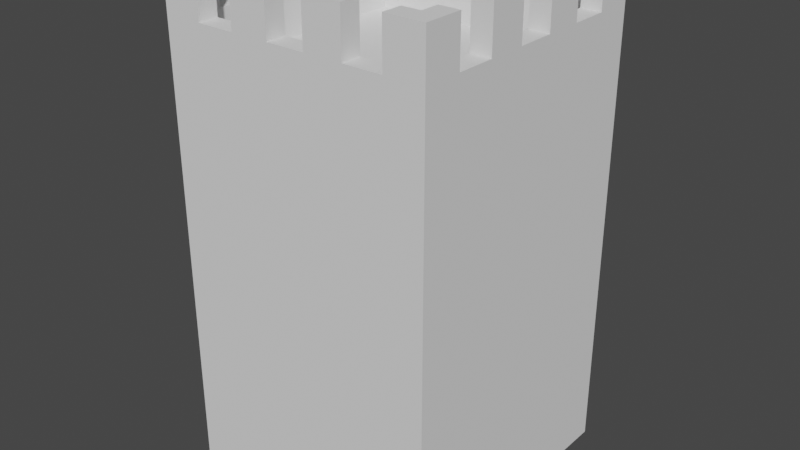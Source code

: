 # Source: 6x6_Tower.blend  (saved by Blender 2.90.8; exported with 4.5.12 LTS)
import bpy
from mathutils import Matrix  # noqa: F401  (used for matrix-valued properties, if any)

bpy.ops.wm.read_factory_settings(use_empty=True)
scene = bpy.context.scene
scene.name = 'Scene'

# ---- collections
col_collection = bpy.data.collections.new('Collection'); scene.collection.children.link(col_collection)

# ---- world
world_world = bpy.data.worlds.new('World'); scene.world = world_world
world_world.use_nodes = True; world_world.node_tree.nodes.clear()
_N = world_world.node_tree.nodes; _L = world_world.node_tree.links
n0 = _N.new('ShaderNodeOutputWorld'); n0.name = 'World Output'; n0.location = (300, 300)
n1 = _N.new('ShaderNodeBackground'); n1.name = 'Background'; n1.location = (10, 300)
n1.inputs[0].default_value = (0.05088, 0.05088, 0.05088, 1.0)
_L.new(n1.outputs[0], n0.inputs[0])
n0.is_active_output = True
world_world.color = (0.05088, 0.05088, 0.05088)
world_world.use_sun_shadow = False
world_world.sun_shadow_jitter_overblur = 0.0

# ---- meshes
me_cube_001 = bpy.data.meshes.new('Cube.001')
me_cube_001.from_pydata([(-3.0, -3.0, 0.0), (-1.286, 3.0, 9.0), (-3.0, 3.0, 0.0), (-2.143, 3.0, 9.0), (3.0, -3.0, 0.0), (-2.143, 3.0, 0.0), (3.0, 3.0, 0.0), (-1.286, 3.0, 0.0), (-3.0, -3.0, 9.0), (-3.0, 3.0, 9.0), (3.0, 3.0, 9.0), (3.0, -3.0, 9.0), (-2.55, -2.55, 10.0), (-2.55, 2.55, 10.0), (2.55, 2.55, 10.0), (2.55, -2.55, 10.0), (-0.4286, 3.0, 0.0), (0.4286, 3.0, 0.0), (1.286, 3.0, 0.0), (2.143, 3.0, 0.0), (-0.4286, 3.0, 9.0), (0.4286, 3.0, 9.0), (1.286, 3.0, 9.0), (2.143, 3.0, 9.0), (-2.143, -3.0, 0.0), (-1.286, -3.0, 0.0), (-0.4286, -3.0, 0.0), (0.4286, -3.0, 0.0), (1.286, -3.0, 0.0), (2.143, -3.0, 0.0), (2.143, -3.0, 9.0), (1.286, -3.0, 9.0), (0.4286, -3.0, 9.0), (-0.4286, -3.0, 9.0), (-1.286, -3.0, 9.0), (-2.143, -3.0, 9.0), (-2.143, 2.55, 10.0), (-1.286, 2.55, 10.0), (-0.4286, 2.55, 10.0), (0.4286, 2.55, 10.0), (1.286, 2.55, 10.0), (2.143, 2.55, 10.0), (2.143, -2.55, 10.0), (1.286, -2.55, 10.0), (0.4286, -2.55, 10.0), (-0.4286, -2.55, 10.0), (-1.286, -2.55, 10.0), (-2.143, -2.55, 10.0), (-3.0, 2.143, 0.0), (-3.0, 1.286, 0.0), (-3.0, 0.4286, 0.0), (-3.0, -0.4286, 0.0), (-3.0, -1.286, 0.0), (-3.0, -2.143, 0.0), (-3.0, -2.143, 9.0), (-3.0, -1.286, 9.0), (-3.0, -0.4286, 9.0), (-3.0, 0.4286, 9.0), (-3.0, 1.286, 9.0), (-3.0, 2.143, 9.0), (3.0, -2.143, 0.0), (3.0, -1.286, 0.0), (3.0, -0.4286, 0.0), (3.0, 0.4286, 0.0), (3.0, 1.286, 0.0), (3.0, 2.143, 0.0), (3.0, 2.143, 9.0), (3.0, 1.286, 9.0), (3.0, 0.4286, 9.0), (3.0, -0.4286, 9.0), (3.0, -1.286, 9.0), (3.0, -2.143, 9.0), (-2.55, -2.143, 10.0), (-2.55, -1.286, 10.0), (-2.55, -0.4286, 10.0), (-2.55, 0.4286, 10.0), (-2.55, 1.286, 10.0), (-2.55, 2.143, 10.0), (2.55, 2.143, 10.0), (2.55, 1.286, 10.0), (2.55, 0.4286, 10.0), (2.55, -0.4286, 10.0), (2.55, -1.286, 10.0), (2.55, -2.143, 10.0), (-3.0, 2.143, 10.0), (-3.0, 3.0, 10.0), (2.143, 3.0, 10.0), (3.0, 3.0, 10.0), (3.0, -2.143, 10.0), (3.0, -3.0, 10.0), (-2.143, -3.0, 10.0), (-3.0, -3.0, 10.0), (-2.143, 3.0, 10.0), (-1.286, 3.0, 10.0), (-0.4286, 3.0, 10.0), (0.4286, 3.0, 10.0), (1.286, 3.0, 10.0), (2.143, -3.0, 10.0), (1.286, -3.0, 10.0), (0.4286, -3.0, 10.0), (-0.4286, -3.0, 10.0), (-1.286, -3.0, 10.0), (-3.0, -2.143, 10.0), (-3.0, -1.286, 10.0), (-3.0, -0.4286, 10.0), (-3.0, 0.4286, 10.0), (-3.0, 1.286, 10.0), (3.0, 2.143, 10.0), (3.0, 1.286, 10.0), (3.0, 0.4286, 10.0), (3.0, -0.4286, 10.0), (3.0, -1.286, 10.0), (-2.55, -2.55, 9.0), (-2.55, 2.55, 9.0), (2.55, 2.55, 9.0), (2.55, -2.55, 9.0), (-2.143, 2.55, 9.0), (-1.286, 2.55, 9.0), (-0.4286, 2.55, 9.0), (0.4286, 2.55, 9.0), (1.286, 2.55, 9.0), (2.143, 2.55, 9.0), (2.143, -2.55, 9.0), (1.286, -2.55, 9.0), (0.4286, -2.55, 9.0), (-0.4286, -2.55, 9.0), (-1.286, -2.55, 9.0), (-2.143, -2.55, 9.0), (-2.55, -2.143, 9.0), (-2.55, -1.286, 9.0), (-2.55, -0.4286, 9.0), (-2.55, 0.4286, 9.0), (-2.55, 1.286, 9.0), (-2.55, 2.143, 9.0), (2.55, 2.143, 9.0), (2.55, 1.286, 9.0), (2.55, 0.4286, 9.0), (2.55, -0.4286, 9.0), (2.55, -1.286, 9.0), (2.55, -2.143, 9.0), (-2.55, -2.55, 11.0), (-2.55, 2.55, 11.0), (2.55, 2.55, 11.0), (2.55, -2.55, 11.0), (-2.143, 2.55, 11.0), (-1.286, 2.55, 11.0), (-0.4286, 2.55, 11.0), (0.4286, 2.55, 11.0), (1.286, 2.55, 11.0), (2.143, 2.55, 11.0), (2.143, -2.55, 11.0), (1.286, -2.55, 11.0), (0.4286, -2.55, 11.0), (-0.4286, -2.55, 11.0), (-1.286, -2.55, 11.0), (-2.143, -2.55, 11.0), (-2.55, -2.143, 11.0), (-2.55, -1.286, 11.0), (-2.55, -0.4286, 11.0), (-2.55, 0.4286, 11.0), (-2.55, 1.286, 11.0), (-2.55, 2.143, 11.0), (2.55, 2.143, 11.0), (2.55, 1.286, 11.0), (2.55, 0.4286, 11.0), (2.55, -0.4286, 11.0), (2.55, -1.286, 11.0), (2.55, -2.143, 11.0), (-3.0, 2.143, 11.0), (-3.0, 3.0, 11.0), (2.143, 3.0, 11.0), (3.0, 3.0, 11.0), (3.0, -2.143, 11.0), (3.0, -3.0, 11.0), (-2.143, -3.0, 11.0), (-3.0, -3.0, 11.0), (-2.143, 3.0, 11.0), (-1.286, 3.0, 11.0), (-0.4286, 3.0, 11.0), (0.4286, 3.0, 11.0), (1.286, 3.0, 11.0), (2.143, -3.0, 11.0), (1.286, -3.0, 11.0), (0.4286, -3.0, 11.0), (-0.4286, -3.0, 11.0), (-1.286, -3.0, 11.0), (-3.0, -2.143, 11.0), (-3.0, -1.286, 11.0), (-3.0, -0.4286, 11.0), (-3.0, 0.4286, 11.0), (-3.0, 1.286, 11.0), (3.0, 2.143, 11.0), (3.0, 1.286, 11.0), (3.0, 0.4286, 11.0), (3.0, -0.4286, 11.0), (3.0, -1.286, 11.0)], [], [(48, 59, 9, 2), (19, 23, 10, 6), (60, 71, 11, 4), (24, 35, 8, 0), (53, 52, 51, 50, 49, 48, 2, 5, 7, 16, 17, 18, 19, 6, 65, 64, 63, 62, 61, 60, 4, 29, 28, 27, 26, 25, 24, 0), (35, 34, 101, 90), (8, 35, 90, 91), (1, 3, 92, 93), (66, 10, 87, 107), (20, 1, 93, 94), (22, 21, 95, 96), (23, 22, 96, 86), (10, 23, 86, 87), (72, 12, 112, 128), (54, 8, 91, 102), (30, 11, 89, 97), (3, 9, 85, 92), (21, 20, 94, 95), (34, 33, 100, 101), (33, 32, 99, 100), (32, 31, 98, 99), (31, 30, 97, 98), (4, 11, 30, 29), (29, 30, 31, 28), (28, 31, 32, 27), (27, 32, 33, 26), (26, 33, 34, 25), (25, 34, 35, 24), (2, 9, 3, 5), (5, 3, 1, 7), (7, 1, 20, 16), (16, 20, 21, 17), (17, 21, 22, 18), (18, 22, 23, 19), (9, 59, 84, 85), (59, 58, 106, 84), (58, 57, 105, 106), (57, 56, 104, 105), (56, 55, 103, 104), (55, 54, 102, 103), (11, 71, 88, 89), (71, 70, 111, 88), (70, 69, 110, 111), (69, 68, 109, 110), (68, 67, 108, 109), (67, 66, 107, 108), (6, 10, 66, 65), (65, 66, 67, 64), (64, 67, 68, 63), (63, 68, 69, 62), (62, 69, 70, 61), (61, 70, 71, 60), (0, 8, 54, 53), (53, 54, 55, 52), (52, 55, 56, 51), (51, 56, 57, 50), (50, 57, 58, 49), (49, 58, 59, 48), (41, 14, 142, 149), (111, 110, 194, 195), (77, 13, 141, 161), (81, 82, 166, 165), (109, 108, 192, 193), (190, 160, 76, 106), (79, 80, 164, 163), (107, 87, 171, 191), (187, 103, 73, 157), (14, 78, 162, 142), (189, 105, 75, 159), (168, 84, 77, 161), (106, 105, 189, 190), (75, 76, 160, 159), (96, 180, 148, 40), (94, 178, 146, 38), (104, 103, 187, 188), (73, 74, 158, 157), (41, 149, 170, 86), (95, 39, 147, 179), (102, 91, 175, 186), (12, 72, 156, 140), (93, 37, 145, 177), (92, 176, 144, 36), (45, 46, 154, 153), (133, 132, 131, 130, 129, 128, 112, 127, 126, 125, 124, 123, 122, 115, 139, 138, 137, 136, 135, 134, 114, 121, 120, 119, 118, 117, 116, 113), (12, 47, 127, 112), (73, 72, 128, 129), (36, 13, 113, 116), (74, 73, 129, 130), (37, 36, 116, 117), (75, 74, 130, 131), (38, 37, 117, 118), (76, 75, 131, 132), (39, 38, 118, 119), (77, 76, 132, 133), (40, 39, 119, 120), (78, 14, 114, 134), (41, 40, 120, 121), (79, 78, 134, 135), (42, 15, 115, 122), (80, 79, 135, 136), (43, 42, 122, 123), (81, 80, 136, 137), (44, 43, 123, 124), (82, 81, 137, 138), (45, 44, 124, 125), (13, 77, 133, 113), (83, 82, 138, 139), (46, 45, 125, 126), (14, 41, 121, 114), (47, 46, 126, 127), (15, 83, 139, 115), (161, 141, 169, 168), (149, 142, 171, 170), (167, 143, 173, 172), (155, 140, 175, 174), (141, 144, 176, 169), (145, 146, 178, 177), (147, 148, 180, 179), (143, 150, 181, 173), (151, 152, 183, 182), (153, 154, 185, 184), (140, 156, 186, 175), (157, 158, 188, 187), (159, 160, 190, 189), (142, 162, 191, 171), (163, 164, 193, 192), (84, 106, 76, 77), (165, 166, 195, 194), (105, 104, 74, 75), (83, 15, 143, 167), (47, 12, 140, 155), (92, 85, 169, 176), (13, 36, 144, 141), (88, 111, 82, 83), (110, 109, 80, 81), (94, 93, 177, 178), (85, 84, 168, 169), (37, 38, 146, 145), (108, 107, 78, 79), (87, 86, 170, 171), (86, 96, 40, 41), (96, 95, 179, 180), (89, 88, 172, 173), (39, 40, 148, 147), (95, 94, 38, 39), (91, 90, 174, 175), (93, 92, 36, 37), (97, 89, 173, 181), (15, 42, 150, 143), (103, 102, 72, 73), (90, 101, 46, 47), (99, 98, 182, 183), (43, 44, 152, 151), (100, 99, 44, 45), (98, 97, 42, 43), (101, 100, 184, 185), (188, 158, 74, 104), (186, 156, 72, 102), (97, 181, 150, 42), (99, 183, 152, 44), (185, 154, 46, 101), (47, 155, 174, 90), (45, 153, 184, 100), (98, 43, 151, 182), (83, 167, 172, 88), (81, 165, 194, 110), (192, 108, 79, 163), (191, 162, 78, 107), (193, 164, 80, 109), (111, 195, 166, 82)])
_uv = me_cube_001.uv_layers.new(name='UVMap')
_uv.uv.foreach_set('vector', [0.375, 0.2143, 0.625, 0.2143, 0.625, 0.25, 0.375, 0.25, 0.375, 0.4643, 0.625, 0.4643, 0.625, 0.5, 0.375, 0.5, 0.375, 0.7143, 0.625, 0.7143, 0.625, 0.75, 0.375, 0.75, 0.375, 0.9643, 0.625, 0.9643, 0.625, 1.0, 0.375, 1.0, 0.375, 0.03571, 0.375, 0.07143, 0.375, 0.1071, 0.375, 0.1429, 0.375, 0.1786, 0.375, 0.2143, 0.375, 0.25, 0.375, 0.2857, 0.375, 0.3214, 0.375, 0.3571, 0.375, 0.3929, 0.375, 0.4286, 0.375, 0.4643, 0.375, 0.5, 0.375, 0.5357, 0.375, 0.5714, 0.375, 0.6071, 0.375, 0.6429, 0.375, 0.6786, 0.375, 0.7143, 0.375, 0.75, 0.375, 0.7857, 0.375, 0.8214, 0.375, 0.8571, 0.375, 0.8929, 0.375, 0.9286, 0.375, 0.9643, 0.375, 1.0, 0.625, 0.9643, 0.625, 0.9286, 0.625, 0.9286, 0.625, 0.9643, 0.625, 1.0, 0.625, 0.9643, 0.625, 0.9643, 0.625, 1.0, 0.625, 0.3214, 0.625, 0.2857, 0.625, 0.2857, 0.625, 0.3214, 0.625, 0.5357, 0.625, 0.5, 0.625, 0.5, 0.625, 0.5357, 0.625, 0.3571, 0.625, 0.3214, 0.625, 0.3214, 0.625, 0.3571, 0.625, 0.4286, 0.625, 0.3929, 0.625, 0.3929, 0.625, 0.4286, 0.625, 0.4643, 0.625, 0.4286, 0.625, 0.4286, 0.625, 0.4643, 0.625, 0.5, 0.625, 0.4643, 0.625, 0.4643, 0.625, 0.5, 0.625, 0.03571, 0.625, 0.0, 0.625, 0.0, 0.625, 0.03571, 0.625, 0.03571, 0.625, 0.0, 0.625, 0.0, 0.625, 0.03571, 0.625, 0.7857, 0.625, 0.75, 0.625, 0.75, 0.625, 0.7857, 0.625, 0.2857, 0.625, 0.25, 0.625, 0.25, 0.625, 0.2857, 0.625, 0.3929, 0.625, 0.3571, 0.625, 0.3571, 0.625, 0.3929, 0.625, 0.9286, 0.625, 0.8929, 0.625, 0.8929, 0.625, 0.9286, 0.625, 0.8929, 0.625, 0.8571, 0.625, 0.8571, 0.625, 0.8929, 0.625, 0.8571, 0.625, 0.8214, 0.625, 0.8214, 0.625, 0.8571, 0.625, 0.8214, 0.625, 0.7857, 0.625, 0.7857, 0.625, 0.8214, 0.375, 0.75, 0.625, 0.75, 0.625, 0.7857, 0.375, 0.7857, 0.375, 0.7857, 0.625, 0.7857, 0.625, 0.8214, 0.375, 0.8214, 0.375, 0.8214, 0.625, 0.8214, 0.625, 0.8571, 0.375, 0.8571, 0.375, 0.8571, 0.625, 0.8571, 0.625, 0.8929, 0.375, 0.8929, 0.375, 0.8929, 0.625, 0.8929, 0.625, 0.9286, 0.375, 0.9286, 0.375, 0.9286, 0.625, 0.9286, 0.625, 0.9643, 0.375, 0.9643, 0.375, 0.25, 0.625, 0.25, 0.625, 0.2857, 0.375, 0.2857, 0.375, 0.2857, 0.625, 0.2857, 0.625, 0.3214, 0.375, 0.3214, 0.375, 0.3214, 0.625, 0.3214, 0.625, 0.3571, 0.375, 0.3571, 0.375, 0.3571, 0.625, 0.3571, 0.625, 0.3929, 0.375, 0.3929, 0.375, 0.3929, 0.625, 0.3929, 0.625, 0.4286, 0.375, 0.4286, 0.375, 0.4286, 0.625, 0.4286, 0.625, 0.4643, 0.375, 0.4643, 0.625, 0.25, 0.625, 0.2143, 0.625, 0.2143, 0.625, 0.25, 0.625, 0.2143, 0.625, 0.1786, 0.625, 0.1786, 0.625, 0.2143, 0.625, 0.1786, 0.625, 0.1429, 0.625, 0.1429, 0.625, 0.1786, 0.625, 0.1429, 0.625, 0.1071, 0.625, 0.1071, 0.625, 0.1429, 0.625, 0.1071, 0.625, 0.07143, 0.625, 0.07143, 0.625, 0.1071, 0.625, 0.07143, 0.625, 0.03571, 0.625, 0.03571, 0.625, 0.07143, 0.625, 0.75, 0.625, 0.7143, 0.625, 0.7143, 0.625, 0.75, 0.625, 0.7143, 0.625, 0.6786, 0.625, 0.6786, 0.625, 0.7143, 0.625, 0.6786, 0.625, 0.6429, 0.625, 0.6429, 0.625, 0.6786, 0.625, 0.6429, 0.625, 0.6071, 0.625, 0.6071, 0.625, 0.6429, 0.625, 0.6071, 0.625, 0.5714, 0.625, 0.5714, 0.625, 0.6071, 0.625, 0.5714, 0.625, 0.5357, 0.625, 0.5357, 0.625, 0.5714, 0.375, 0.5, 0.625, 0.5, 0.625, 0.5357, 0.375, 0.5357, 0.375, 0.5357, 0.625, 0.5357, 0.625, 0.5714, 0.375, 0.5714, 0.375, 0.5714, 0.625, 0.5714, 0.625, 0.6071, 0.375, 0.6071, 0.375, 0.6071, 0.625, 0.6071, 0.625, 0.6429, 0.375, 0.6429, 0.375, 0.6429, 0.625, 0.6429, 0.625, 0.6786, 0.375, 0.6786, 0.375, 0.6786, 0.625, 0.6786, 0.625, 0.7143, 0.375, 0.7143, 0.375, 0.0, 0.625, 0.0, 0.625, 0.03571, 0.375, 0.03571, 0.375, 0.03571, 0.625, 0.03571, 0.625, 0.07143, 0.375, 0.07143, 0.375, 0.07143, 0.625, 0.07143, 0.625, 0.1071, 0.375, 0.1071, 0.375, 0.1071, 0.625, 0.1071, 0.625, 0.1429, 0.375, 0.1429, 0.375, 0.1429, 0.625, 0.1429, 0.625, 0.1786, 0.375, 0.1786, 0.375, 0.1786, 0.625, 0.1786, 0.625, 0.2143, 0.375, 0.2143, 0.625, 0.4643, 0.625, 0.5, 0.625, 0.5, 0.625, 0.4643, 0.625, 0.6786, 0.625, 0.6429, 0.625, 0.6429, 0.625, 0.6786, 0.625, 0.2143, 0.625, 0.25, 0.625, 0.25, 0.625, 0.2143, 0.625, 0.6429, 0.625, 0.6786, 0.625, 0.6786, 0.625, 0.6429, 0.625, 0.6071, 0.625, 0.5714, 0.625, 0.5714, 0.625, 0.6071, 0.625, 0.1786, 0.625, 0.1786, 0.625, 0.1786, 0.625, 0.1786, 0.625, 0.5714, 0.625, 0.6071, 0.625, 0.6071, 0.625, 0.5714, 0.625, 0.5357, 0.625, 0.5, 0.625, 0.5, 0.625, 0.5357, 0.625, 0.07143, 0.625, 0.07143, 0.625, 0.07143, 0.625, 0.07143, 0.625, 0.5, 0.625, 0.5357, 0.625, 0.5357, 0.625, 0.5, 0.625, 0.1429, 0.625, 0.1429, 0.625, 0.1429, 0.625, 0.1429, 0.625, 0.2143, 0.625, 0.2143, 0.625, 0.2143, 0.625, 0.2143, 0.625, 0.1786, 0.625, 0.1429, 0.625, 0.1429, 0.625, 0.1786, 0.625, 0.1429, 0.625, 0.1786, 0.625, 0.1786, 0.625, 0.1429, 0.625, 0.4286, 0.625, 0.4286, 0.625, 0.4286, 0.625, 0.4286, 0.625, 0.3571, 0.625, 0.3571, 0.625, 0.3571, 0.625, 0.3571, 0.625, 0.1071, 0.625, 0.07143, 0.625, 0.07143, 0.625, 0.1071, 0.625, 0.07143, 0.625, 0.1071, 0.625, 0.1071, 0.625, 0.07143, 0.625, 0.4643, 0.625, 0.4643, 0.625, 0.4643, 0.625, 0.4643, 0.625, 0.3929, 0.625, 0.3929, 0.625, 0.3929, 0.625, 0.3929, 0.625, 0.03571, 0.625, 0.0, 0.625, 0.0, 0.625, 0.03571, 0.625, 0.0, 0.625, 0.03571, 0.625, 0.03571, 0.625, 0.0, 0.625, 0.3214, 0.625, 0.3214, 0.625, 0.3214, 0.625, 0.3214, 0.625, 0.2857, 0.625, 0.2857, 0.625, 0.2857, 0.625, 0.2857, 0.625, 0.8929, 0.625, 0.9286, 0.625, 0.9286, 0.625, 0.8929, 0.625, 0.2143, 0.625, 0.1786, 0.625, 0.1429, 0.625, 0.1071, 0.625, 0.07143, 0.625, 0.03571, 0.625, 0.0, 0.625, 0.9643, 0.625, 0.9286, 0.625, 0.8929, 0.625, 0.8571, 0.625, 0.8214, 0.625, 0.7857, 0.625, 0.75, 0.625, 0.7143, 0.625, 0.6786, 0.625, 0.6429, 0.625, 0.6071, 0.625, 0.5714, 0.625, 0.5357, 0.625, 0.5, 0.625, 0.4643, 0.625, 0.4286, 0.625, 0.3929, 0.625, 0.3571, 0.625, 0.3214, 0.625, 0.2857, 0.625, 0.25, 0.625, 0.0, 0.625, 0.9643, 0.625, 0.9643, 0.625, 0.0, 0.625, 0.07143, 0.625, 0.03571, 0.625, 0.03571, 0.625, 0.07143, 0.625, 0.2857, 0.625, 0.25, 0.625, 0.25, 0.625, 0.2857, 0.625, 0.1071, 0.625, 0.07143, 0.625, 0.07143, 0.625, 0.1071, 0.625, 0.3214, 0.625, 0.2857, 0.625, 0.2857, 0.625, 0.3214, 0.625, 0.1429, 0.625, 0.1071, 0.625, 0.1071, 0.625, 0.1429, 0.625, 0.3571, 0.625, 0.3214, 0.625, 0.3214, 0.625, 0.3571, 0.625, 0.1786, 0.625, 0.1429, 0.625, 0.1429, 0.625, 0.1786, 0.625, 0.3929, 0.625, 0.3571, 0.625, 0.3571, 0.625, 0.3929, 0.625, 0.2143, 0.625, 0.1786, 0.625, 0.1786, 0.625, 0.2143, 0.625, 0.4286, 0.625, 0.3929, 0.625, 0.3929, 0.625, 0.4286, 0.625, 0.5357, 0.625, 0.5, 0.625, 0.5, 0.625, 0.5357, 0.625, 0.4643, 0.625, 0.4286, 0.625, 0.4286, 0.625, 0.4643, 0.625, 0.5714, 0.625, 0.5357, 0.625, 0.5357, 0.625, 0.5714, 0.625, 0.7857, 0.625, 0.75, 0.625, 0.75, 0.625, 0.7857, 0.625, 0.6071, 0.625, 0.5714, 0.625, 0.5714, 0.625, 0.6071, 0.625, 0.8214, 0.625, 0.7857, 0.625, 0.7857, 0.625, 0.8214, 0.625, 0.6429, 0.625, 0.6071, 0.625, 0.6071, 0.625, 0.6429, 0.625, 0.8571, 0.625, 0.8214, 0.625, 0.8214, 0.625, 0.8571, 0.625, 0.6786, 0.625, 0.6429, 0.625, 0.6429, 0.625, 0.6786, 0.625, 0.8929, 0.625, 0.8571, 0.625, 0.8571, 0.625, 0.8929, 0.625, 0.25, 0.625, 0.2143, 0.625, 0.2143, 0.625, 0.25, 0.625, 0.7143, 0.625, 0.6786, 0.625, 0.6786, 0.625, 0.7143, 0.625, 0.9286, 0.625, 0.8929, 0.625, 0.8929, 0.625, 0.9286, 0.625, 0.5, 0.625, 0.4643, 0.625, 0.4643, 0.625, 0.5, 0.625, 0.9643, 0.625, 0.9286, 0.625, 0.9286, 0.625, 0.9643, 0.625, 0.75, 0.625, 0.7143, 0.625, 0.7143, 0.625, 0.75, 0.625, 0.2143, 0.625, 0.25, 0.625, 0.25, 0.625, 0.2143, 0.625, 0.4643, 0.625, 0.5, 0.625, 0.5, 0.625, 0.4643, 0.625, 0.7143, 0.625, 0.75, 0.625, 0.75, 0.625, 0.7143, 0.625, 0.9643, 0.625, 0.0, 0.625, 0.0, 0.625, 0.9643, 0.625, 0.25, 0.625, 0.2857, 0.625, 0.2857, 0.625, 0.25, 0.625, 0.3214, 0.625, 0.3571, 0.625, 0.3571, 0.625, 0.3214, 0.625, 0.3929, 0.625, 0.4286, 0.625, 0.4286, 0.625, 0.3929, 0.625, 0.75, 0.625, 0.7857, 0.625, 0.7857, 0.625, 0.75, 0.625, 0.8214, 0.625, 0.8571, 0.625, 0.8571, 0.625, 0.8214, 0.625, 0.8929, 0.625, 0.9286, 0.625, 0.9286, 0.625, 0.8929, 0.625, 0.0, 0.625, 0.03571, 0.625, 0.03571, 0.625, 0.0, 0.625, 0.07143, 0.625, 0.1071, 0.625, 0.1071, 0.625, 0.07143, 0.625, 0.1429, 0.625, 0.1786, 0.625, 0.1786, 0.625, 0.1429, 0.625, 0.5, 0.625, 0.5357, 0.625, 0.5357, 0.625, 0.5, 0.625, 0.5714, 0.625, 0.6071, 0.625, 0.6071, 0.625, 0.5714, 0.625, 0.2143, 0.625, 0.1786, 0.625, 0.1786, 0.625, 0.2143, 0.625, 0.6429, 0.625, 0.6786, 0.625, 0.6786, 0.625, 0.6429, 0.625, 0.1429, 0.625, 0.1071, 0.625, 0.1071, 0.625, 0.1429, 0.625, 0.7143, 0.625, 0.75, 0.625, 0.75, 0.625, 0.7143, 0.625, 0.9643, 0.625, 0.0, 0.625, 0.0, 0.625, 0.9643, 0.625, 0.2857, 0.625, 0.25, 0.625, 0.25, 0.625, 0.2857, 0.625, 0.25, 0.625, 0.2857, 0.625, 0.2857, 0.625, 0.25, 0.625, 0.7143, 0.625, 0.6786, 0.625, 0.6786, 0.625, 0.7143, 0.625, 0.6429, 0.625, 0.6071, 0.625, 0.6071, 0.625, 0.6429, 0.625, 0.3571, 0.625, 0.3214, 0.625, 0.3214, 0.625, 0.3571, 0.625, 0.25, 0.625, 0.2143, 0.625, 0.2143, 0.625, 0.25, 0.625, 0.3214, 0.625, 0.3571, 0.625, 0.3571, 0.625, 0.3214, 0.625, 0.5714, 0.625, 0.5357, 0.625, 0.5357, 0.625, 0.5714, 0.625, 0.5, 0.625, 0.4643, 0.625, 0.4643, 0.625, 0.5, 0.625, 0.4643, 0.625, 0.4286, 0.625, 0.4286, 0.625, 0.4643, 0.625, 0.4286, 0.625, 0.3929, 0.625, 0.3929, 0.625, 0.4286, 0.625, 0.75, 0.625, 0.7143, 0.625, 0.7143, 0.625, 0.75, 0.625, 0.3929, 0.625, 0.4286, 0.625, 0.4286, 0.625, 0.3929, 0.625, 0.3929, 0.625, 0.3571, 0.625, 0.3571, 0.625, 0.3929, 0.625, 1.0, 0.625, 0.9643, 0.625, 0.9643, 0.625, 1.0, 0.625, 0.3214, 0.625, 0.2857, 0.625, 0.2857, 0.625, 0.3214, 0.625, 0.7857, 0.625, 0.75, 0.625, 0.75, 0.625, 0.7857, 0.625, 0.75, 0.625, 0.7857, 0.625, 0.7857, 0.625, 0.75, 0.625, 0.07143, 0.625, 0.03571, 0.625, 0.03571, 0.625, 0.07143, 0.625, 0.9643, 0.625, 0.9286, 0.625, 0.9286, 0.625, 0.9643, 0.625, 0.8571, 0.625, 0.8214, 0.625, 0.8214, 0.625, 0.8571, 0.625, 0.8214, 0.625, 0.8571, 0.625, 0.8571, 0.625, 0.8214, 0.625, 0.8929, 0.625, 0.8571, 0.625, 0.8571, 0.625, 0.8929, 0.625, 0.8214, 0.625, 0.7857, 0.625, 0.7857, 0.625, 0.8214, 0.625, 0.9286, 0.625, 0.8929, 0.625, 0.8929, 0.625, 0.9286, 0.625, 0.1071, 0.625, 0.1071, 0.625, 0.1071, 0.625, 0.1071, 0.625, 0.03571, 0.625, 0.03571, 0.625, 0.03571, 0.625, 0.03571, 0.625, 0.7857, 0.625, 0.7857, 0.625, 0.7857, 0.625, 0.7857, 0.625, 0.8571, 0.625, 0.8571, 0.625, 0.8571, 0.625, 0.8571, 0.625, 0.9286, 0.625, 0.9286, 0.625, 0.9286, 0.625, 0.9286, 0.625, 0.9643, 0.625, 0.9643, 0.625, 0.9643, 0.625, 0.9643, 0.625, 0.8929, 0.625, 0.8929, 0.625, 0.8929, 0.625, 0.8929, 0.625, 0.8214, 0.625, 0.8214, 0.625, 0.8214, 0.625, 0.8214, 0.625, 0.7143, 0.625, 0.7143, 0.625, 0.7143, 0.625, 0.7143, 0.625, 0.6429, 0.625, 0.6429, 0.625, 0.6429, 0.625, 0.6429, 0.625, 0.5714, 0.625, 0.5714, 0.625, 0.5714, 0.625, 0.5714, 0.625, 0.5357, 0.625, 0.5357, 0.625, 0.5357, 0.625, 0.5357, 0.625, 0.6071, 0.625, 0.6071, 0.625, 0.6071, 0.625, 0.6071, 0.625, 0.6786, 0.625, 0.6786, 0.625, 0.6786, 0.625, 0.6786])
me_cube_001.use_remesh_fix_poles = True
me_cube_001.use_remesh_preserve_attributes = False
me_cube_001.use_mirror_vertex_groups = False
me_cube_001.update()

# ---- objects
ob_cube = bpy.data.objects.new('Cube', me_cube_001)

# ---- transforms, parenting, visibility, modifiers, constraints
ob_cube.location = (0.0, 0.0, 0.0)
ob_cube.lineart.crease_threshold = 0.0

# ---- collection membership
col_collection.objects.link(ob_cube)

# ---- scene / render settings (as saved in the file)
scene.frame_start = 1; scene.frame_end = 250; scene.frame_set(1)
scene.render.engine = 'BLENDER_EEVEE_NEXT'
scene.cycles.use_denoising = False
scene.cycles.samples = 128
scene.cycles.sampling_pattern = 'TABULATED_SOBOL'
scene.cycles.use_adaptive_sampling = False
scene.cycles.use_light_tree = False
scene.view_settings.view_transform = 'Filmic'
bpy.context.view_layer.update()

# ---- added for rendering (the .blend has no active camera and no usable light): camera, sun
cam_auto = bpy.data.cameras.new('AutoCamera')
cam_auto.lens = 50.0
cam_auto.sensor_width = 36.0
cam_auto.clip_end = 1000.0
ob_auto_camera = bpy.data.objects.new('AutoCamera', cam_auto)
scene.collection.objects.link(ob_auto_camera)
ob_auto_camera.location = (12.8536, -15.4244, 15.7829)
ob_auto_camera.rotation_euler = (1.09748, -7.21219e-08, 0.694738)
scene.camera = ob_auto_camera
light_auto_sun = bpy.data.lights.new('AutoSun', 'SUN')
light_auto_sun.energy = 3.0
light_auto_sun.angle = 0.0523599
ob_auto_sun = bpy.data.objects.new('AutoSun', light_auto_sun)
scene.collection.objects.link(ob_auto_sun)
ob_auto_sun.rotation_euler = (0.872665, 0.174533, 0.523599)
bpy.context.view_layer.update()
